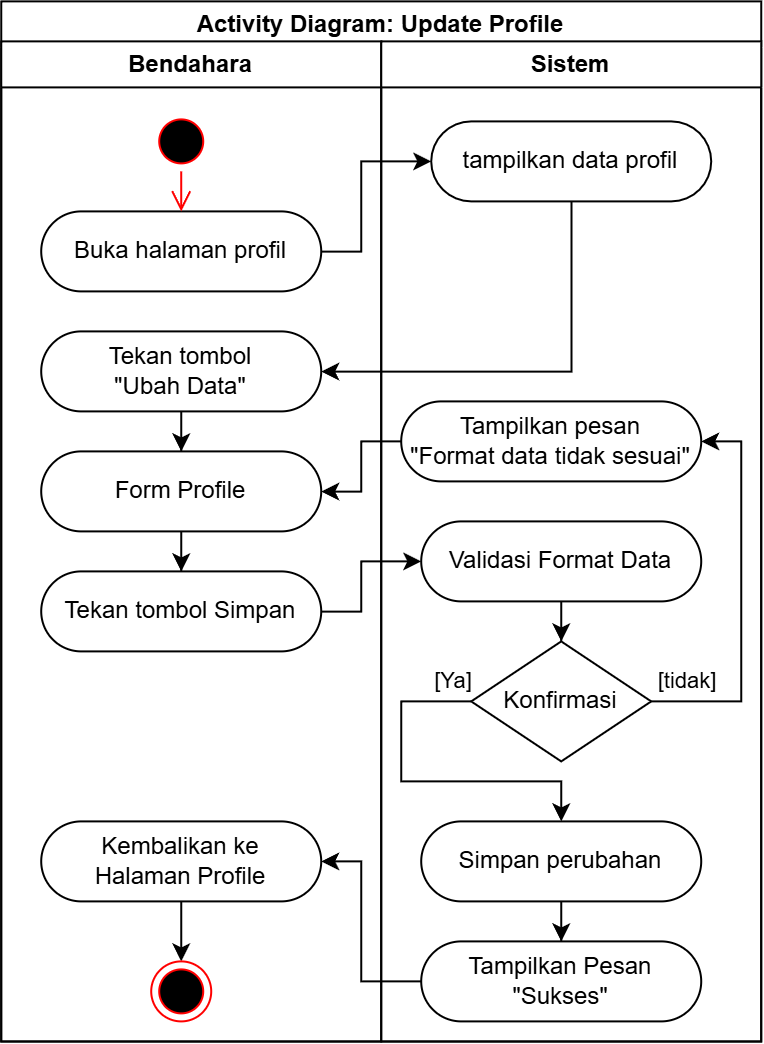

The diagram above was exported from draw.io. Its source (the exported page's mxGraphModel, read from the mxfile embedded in the PNG):
<mxGraphModel dx="2400" dy="-540" grid="1" gridSize="10" guides="1" tooltips="1" connect="1" arrows="1" fold="1" page="1" pageScale="1" pageWidth="850" pageHeight="1100" math="0" shadow="0">
  <root>
    <mxCell id="0" />
    <mxCell id="1" parent="0" />
    <mxCell id="2" parent="1" style="swimlane;whiteSpace=wrap;html=1;" value="Activity Diagram: Update Profile" vertex="1">
      <mxGeometry height="520" width="380" x="1080.8600000000001" y="2360" as="geometry">
        <mxRectangle height="30" width="170" x="480" y="-200" as="alternateBounds" />
      </mxGeometry>
    </mxCell>
    <mxCell id="3" parent="2" style="swimlane;whiteSpace=wrap;html=1;" value="Bendahara" vertex="1">
      <mxGeometry height="500" width="190" y="20" as="geometry" />
    </mxCell>
    <mxCell id="4" parent="3" style="rounded=1;whiteSpace=wrap;html=1;arcSize=50;" value="Buka halaman profil" vertex="1">
      <mxGeometry height="40" width="140" x="20" y="85" as="geometry" />
    </mxCell>
    <mxCell id="5" parent="3" style="ellipse;html=1;shape=startState;fillColor=#000000;strokeColor=#ff0000;" value="" vertex="1">
      <mxGeometry height="30" width="30" x="75" y="35" as="geometry" />
    </mxCell>
    <mxCell id="6" edge="1" parent="3" source="5" style="edgeStyle=orthogonalEdgeStyle;html=1;verticalAlign=bottom;endArrow=open;endSize=8;strokeColor=#ff0000;rounded=0;" target="4" value="">
      <mxGeometry relative="1" as="geometry">
        <mxPoint x="90" y="125" as="targetPoint" />
      </mxGeometry>
    </mxCell>
    <mxCell id="7" edge="1" parent="3" source="8" style="edgeStyle=orthogonalEdgeStyle;rounded=0;orthogonalLoop=1;jettySize=auto;html=1;" target="10" value="">
      <mxGeometry relative="1" as="geometry" />
    </mxCell>
    <mxCell id="8" parent="3" style="rounded=1;whiteSpace=wrap;html=1;arcSize=50;" value="Tekan tombol&lt;div&gt;&quot;Ubah Data&quot;&lt;/div&gt;" vertex="1">
      <mxGeometry height="40" width="140" x="20" y="145" as="geometry" />
    </mxCell>
    <mxCell id="9" edge="1" parent="3" source="10" style="edgeStyle=orthogonalEdgeStyle;rounded=0;orthogonalLoop=1;jettySize=auto;html=1;" target="11" value="">
      <mxGeometry relative="1" as="geometry" />
    </mxCell>
    <mxCell id="10" parent="3" style="rounded=1;whiteSpace=wrap;html=1;arcSize=50;" value="Form Profile" vertex="1">
      <mxGeometry height="40" width="140" x="20" y="205" as="geometry" />
    </mxCell>
    <mxCell id="11" parent="3" style="rounded=1;whiteSpace=wrap;html=1;arcSize=50;" value="Tekan tombol Simpan" vertex="1">
      <mxGeometry height="40" width="140" x="20" y="265" as="geometry" />
    </mxCell>
    <mxCell id="12" edge="1" parent="3" source="13" style="edgeStyle=orthogonalEdgeStyle;rounded=0;orthogonalLoop=1;jettySize=auto;html=1;" target="14">
      <mxGeometry relative="1" as="geometry" />
    </mxCell>
    <mxCell id="13" parent="3" style="rounded=1;whiteSpace=wrap;html=1;arcSize=50;" value="Kembalikan ke&lt;div&gt;Halaman Profile&lt;/div&gt;" vertex="1">
      <mxGeometry height="40" width="140" x="20" y="390" as="geometry" />
    </mxCell>
    <mxCell id="14" parent="3" style="ellipse;html=1;shape=endState;fillColor=#000000;strokeColor=#ff0000;" value="" vertex="1">
      <mxGeometry height="30" width="30" x="75" y="460" as="geometry" />
    </mxCell>
    <mxCell id="15" parent="2" style="swimlane;whiteSpace=wrap;html=1;" value="Sistem" vertex="1">
      <mxGeometry height="500" width="190" x="190" y="20" as="geometry" />
    </mxCell>
    <mxCell id="16" parent="15" style="rounded=1;whiteSpace=wrap;html=1;arcSize=50;" value="tampilkan data profil" vertex="1">
      <mxGeometry height="40" width="140" x="25" y="40" as="geometry" />
    </mxCell>
    <mxCell id="17" edge="1" parent="15" source="18" style="edgeStyle=orthogonalEdgeStyle;rounded=0;orthogonalLoop=1;jettySize=auto;html=1;" target="24" value="">
      <mxGeometry relative="1" as="geometry">
        <mxPoint x="85" y="300" as="targetPoint" />
      </mxGeometry>
    </mxCell>
    <mxCell id="18" parent="15" style="rounded=1;whiteSpace=wrap;html=1;arcSize=50;" value="Validasi Format Data" vertex="1">
      <mxGeometry height="40" width="140" x="20" y="240" as="geometry" />
    </mxCell>
    <mxCell id="19" edge="1" parent="15" source="24" style="edgeStyle=orthogonalEdgeStyle;rounded=0;orthogonalLoop=1;jettySize=auto;html=1;" value="[tidak]">
      <mxGeometry relative="1" x="-0.8093" y="10" as="geometry">
        <mxPoint as="offset" />
        <Array as="points">
          <mxPoint x="180" y="330" />
          <mxPoint x="180" y="200" />
        </Array>
        <mxPoint x="144.99999999999955" y="339.9999999999998" as="sourcePoint" />
        <mxPoint x="160" y="200" as="targetPoint" />
      </mxGeometry>
    </mxCell>
    <mxCell id="20" edge="1" parent="15" source="24" style="edgeStyle=orthogonalEdgeStyle;rounded=0;orthogonalLoop=1;jettySize=auto;html=1;" target="22" value="[Ya]">
      <mxGeometry relative="1" x="-0.8919" y="-10" as="geometry">
        <mxPoint as="offset" />
        <Array as="points">
          <mxPoint x="10" y="330" />
          <mxPoint x="10" y="370" />
          <mxPoint x="90" y="370" />
        </Array>
        <mxPoint x="85" y="380" as="sourcePoint" />
      </mxGeometry>
    </mxCell>
    <mxCell id="21" edge="1" parent="15" source="22" style="edgeStyle=orthogonalEdgeStyle;rounded=0;orthogonalLoop=1;jettySize=auto;html=1;" target="23" value="">
      <mxGeometry relative="1" as="geometry" />
    </mxCell>
    <mxCell id="22" parent="15" style="rounded=1;whiteSpace=wrap;html=1;arcSize=50;" value="Simpan perubahan" vertex="1">
      <mxGeometry height="40" width="140" x="20" y="390" as="geometry" />
    </mxCell>
    <mxCell id="23" parent="15" style="rounded=1;whiteSpace=wrap;html=1;arcSize=50;" value="Tampilkan Pesan &quot;Sukses&quot;" vertex="1">
      <mxGeometry height="40" width="140" x="20" y="450" as="geometry" />
    </mxCell>
    <mxCell id="24" parent="15" style="rhombus;whiteSpace=wrap;html=1;rounded=1;arcSize=0;" value="Konfirmasi" vertex="1">
      <mxGeometry height="60" width="90" x="45" y="300" as="geometry" />
    </mxCell>
    <mxCell id="25" parent="15" style="rounded=1;whiteSpace=wrap;html=1;arcSize=50;" value="Tampilkan pesan&lt;div&gt;&quot;Format data tidak sesuai&quot;&lt;/div&gt;" vertex="1">
      <mxGeometry height="40" width="150" x="10" y="180" as="geometry" />
    </mxCell>
    <mxCell id="26" edge="1" parent="2" source="4" style="edgeStyle=orthogonalEdgeStyle;rounded=0;orthogonalLoop=1;jettySize=auto;html=1;" target="16">
      <mxGeometry relative="1" as="geometry">
        <Array as="points">
          <mxPoint x="180" y="125" />
          <mxPoint x="180" y="80" />
        </Array>
      </mxGeometry>
    </mxCell>
    <mxCell id="27" edge="1" parent="2" source="16" style="edgeStyle=orthogonalEdgeStyle;rounded=0;orthogonalLoop=1;jettySize=auto;html=1;" target="8">
      <mxGeometry relative="1" as="geometry">
        <Array as="points">
          <mxPoint x="285" y="185" />
        </Array>
      </mxGeometry>
    </mxCell>
    <mxCell id="28" edge="1" parent="2" source="25" style="edgeStyle=orthogonalEdgeStyle;rounded=0;orthogonalLoop=1;jettySize=auto;html=1;" target="10">
      <mxGeometry relative="1" as="geometry">
        <Array as="points">
          <mxPoint x="180" y="220" />
          <mxPoint x="180" y="245" />
        </Array>
      </mxGeometry>
    </mxCell>
    <mxCell id="29" edge="1" parent="2" source="11" style="edgeStyle=orthogonalEdgeStyle;rounded=0;orthogonalLoop=1;jettySize=auto;html=1;" target="18">
      <mxGeometry relative="1" as="geometry">
        <Array as="points">
          <mxPoint x="180" y="305" />
          <mxPoint x="180" y="280" />
        </Array>
      </mxGeometry>
    </mxCell>
    <mxCell id="30" edge="1" parent="2" source="23" style="edgeStyle=orthogonalEdgeStyle;rounded=0;orthogonalLoop=1;jettySize=auto;html=1;" target="13">
      <mxGeometry relative="1" as="geometry">
        <Array as="points">
          <mxPoint x="180" y="490" />
          <mxPoint x="180" y="430" />
        </Array>
      </mxGeometry>
    </mxCell>
  </root>
</mxGraphModel>